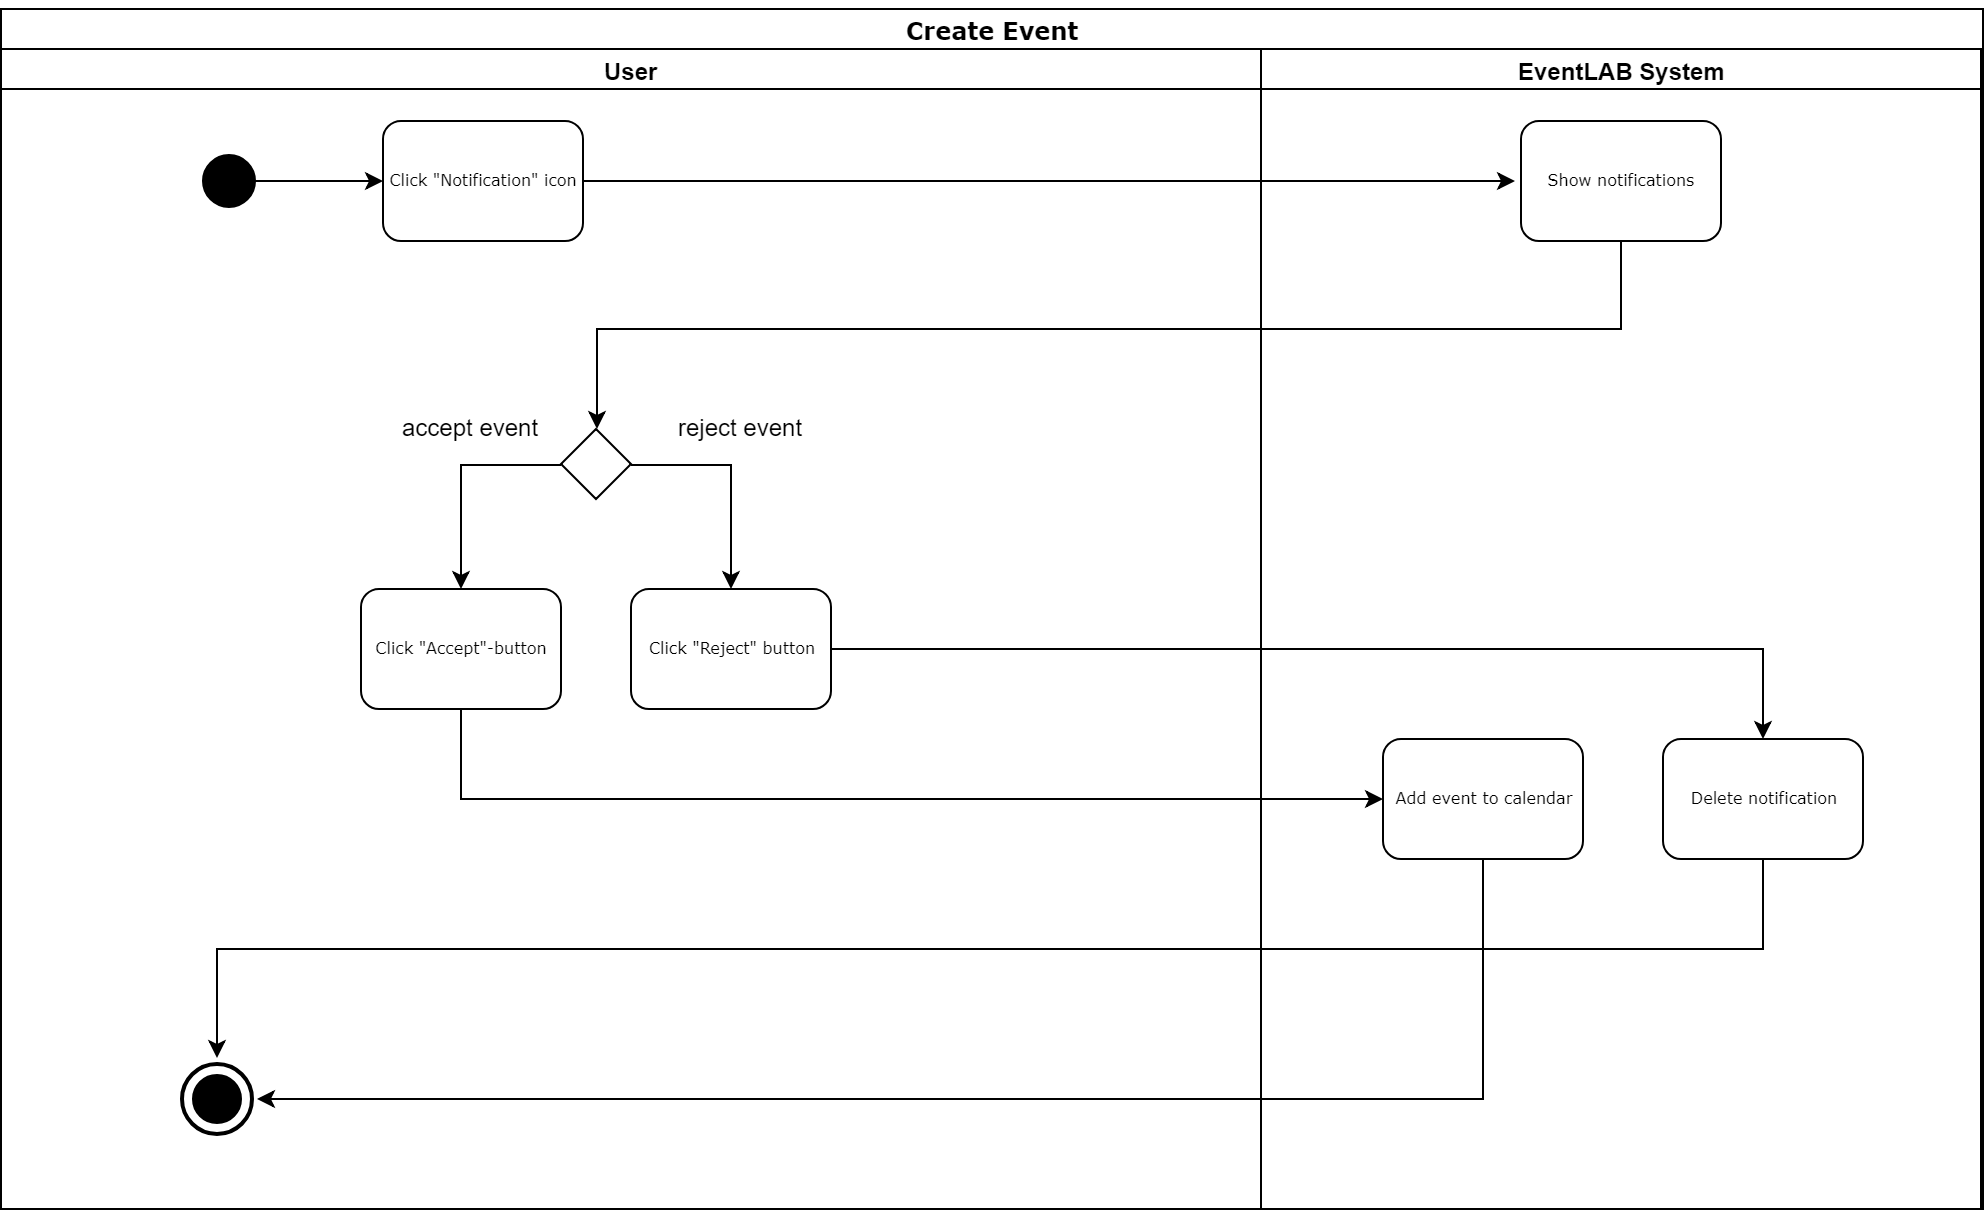

The diagram above was exported from draw.io. Its source (the exported page's mxGraphModel, read from the mxfile embedded in the PNG):
<mxGraphModel dx="996" dy="595" grid="1" gridSize="10" guides="1" tooltips="1" connect="1" arrows="1" fold="1" page="1" pageScale="1" pageWidth="1100" pageHeight="850" background="#ffffff" math="0" shadow="0">
  <root>
    <mxCell id="0" />
    <mxCell id="1" parent="0" />
    <mxCell id="77e6c97f196da883-1" value="&lt;p style=&quot;line-height: 180%&quot;&gt;&lt;font style=&quot;font-size: 12px ; line-height: 140%&quot;&gt;Create Event&lt;br&gt;&lt;/font&gt;&lt;/p&gt;" style="swimlane;html=1;childLayout=stackLayout;startSize=20;rounded=0;shadow=0;labelBackgroundColor=none;strokeColor=#000000;strokeWidth=1;fillColor=#ffffff;fontFamily=Verdana;fontSize=8;fontColor=#000000;align=center;" parent="1" vertex="1">
      <mxGeometry x="69" y="30" width="991" height="600" as="geometry" />
    </mxCell>
    <mxCell id="77e6c97f196da883-2" value="User" style="swimlane;html=1;startSize=20;" parent="77e6c97f196da883-1" vertex="1">
      <mxGeometry y="20" width="630" height="580" as="geometry" />
    </mxCell>
    <mxCell id="77e6c97f196da883-8" value="Click &quot;Notification&quot; icon" style="rounded=1;whiteSpace=wrap;html=1;shadow=0;labelBackgroundColor=none;strokeColor=#000000;strokeWidth=1;fillColor=#ffffff;fontFamily=Verdana;fontSize=8;fontColor=#000000;align=center;" parent="77e6c97f196da883-2" vertex="1">
      <mxGeometry x="191" y="36" width="100" height="60" as="geometry" />
    </mxCell>
    <mxCell id="30" value="" style="strokeWidth=2;html=1;shape=mxgraph.flowchart.start_2;whiteSpace=wrap;fillColor=#000000;" parent="77e6c97f196da883-2" vertex="1">
      <mxGeometry x="96" y="513.5" width="23" height="23" as="geometry" />
    </mxCell>
    <mxCell id="36" value="" style="strokeWidth=2;html=1;shape=mxgraph.flowchart.start_2;whiteSpace=wrap;fillColor=none;perimeterSpacing=3;" parent="77e6c97f196da883-2" vertex="1">
      <mxGeometry x="90" y="507.5" width="35" height="35" as="geometry" />
    </mxCell>
    <mxCell id="42" style="edgeStyle=orthogonalEdgeStyle;rounded=0;html=1;exitX=0;exitY=0.5;exitPerimeter=0;entryX=0;entryY=0.5;jettySize=auto;orthogonalLoop=1;" parent="77e6c97f196da883-2" source="39" target="77e6c97f196da883-8" edge="1">
      <mxGeometry relative="1" as="geometry">
        <Array as="points">
          <mxPoint x="151" y="66" />
          <mxPoint x="151" y="66" />
        </Array>
      </mxGeometry>
    </mxCell>
    <mxCell id="39" value="" style="strokeWidth=2;html=1;shape=mxgraph.flowchart.start_2;whiteSpace=wrap;fillColor=#000000;" parent="77e6c97f196da883-2" vertex="1">
      <mxGeometry x="101" y="53.5" width="25" height="25" as="geometry" />
    </mxCell>
    <mxCell id="Xbmybj7gXF68_oygwZp8-144" style="edgeStyle=orthogonalEdgeStyle;rounded=0;orthogonalLoop=1;jettySize=auto;html=1;exitX=0;exitY=0.5;exitDx=0;exitDy=0;entryX=0.5;entryY=0;entryDx=0;entryDy=0;" edge="1" parent="77e6c97f196da883-2" source="ZtygTU9a9RwoVBlEK3Wn-153" target="ZtygTU9a9RwoVBlEK3Wn-155">
      <mxGeometry relative="1" as="geometry" />
    </mxCell>
    <mxCell id="Xbmybj7gXF68_oygwZp8-145" style="edgeStyle=orthogonalEdgeStyle;rounded=0;orthogonalLoop=1;jettySize=auto;html=1;exitX=1;exitY=0.5;exitDx=0;exitDy=0;entryX=0.5;entryY=0;entryDx=0;entryDy=0;" edge="1" parent="77e6c97f196da883-2" source="ZtygTU9a9RwoVBlEK3Wn-153" target="Xbmybj7gXF68_oygwZp8-143">
      <mxGeometry relative="1" as="geometry" />
    </mxCell>
    <mxCell id="ZtygTU9a9RwoVBlEK3Wn-153" value="" style="rhombus;whiteSpace=wrap;html=1;" parent="77e6c97f196da883-2" vertex="1">
      <mxGeometry x="280" y="190" width="35" height="35" as="geometry" />
    </mxCell>
    <mxCell id="ZtygTU9a9RwoVBlEK3Wn-155" value="Click &quot;Accept&quot;-button" style="rounded=1;whiteSpace=wrap;html=1;shadow=0;labelBackgroundColor=none;strokeColor=#000000;strokeWidth=1;fillColor=#ffffff;fontFamily=Verdana;fontSize=8;fontColor=#000000;align=center;" parent="77e6c97f196da883-2" vertex="1">
      <mxGeometry x="180" y="270" width="100" height="60" as="geometry" />
    </mxCell>
    <mxCell id="Xbmybj7gXF68_oygwZp8-143" value="Click &quot;Reject&quot; button" style="rounded=1;whiteSpace=wrap;html=1;shadow=0;labelBackgroundColor=none;strokeColor=#000000;strokeWidth=1;fillColor=#ffffff;fontFamily=Verdana;fontSize=8;fontColor=#000000;align=center;" vertex="1" parent="77e6c97f196da883-2">
      <mxGeometry x="315" y="270" width="100" height="60" as="geometry" />
    </mxCell>
    <mxCell id="Xbmybj7gXF68_oygwZp8-146" value="reject event" style="text;html=1;resizable=0;points=[];autosize=1;align=center;verticalAlign=top;spacingTop=-4;" vertex="1" parent="77e6c97f196da883-2">
      <mxGeometry x="330" y="180" width="80" height="20" as="geometry" />
    </mxCell>
    <mxCell id="Xbmybj7gXF68_oygwZp8-147" value="accept event" style="text;html=1;resizable=0;points=[];autosize=1;align=center;verticalAlign=top;spacingTop=-4;" vertex="1" parent="77e6c97f196da883-2">
      <mxGeometry x="195" y="180" width="80" height="20" as="geometry" />
    </mxCell>
    <mxCell id="77e6c97f196da883-3" value="EventLAB System" style="swimlane;html=1;startSize=20;" parent="77e6c97f196da883-1" vertex="1">
      <mxGeometry x="630" y="20" width="360" height="580" as="geometry" />
    </mxCell>
    <mxCell id="25" value="Add event to calendar" style="rounded=1;whiteSpace=wrap;html=1;shadow=0;labelBackgroundColor=none;strokeColor=#000000;strokeWidth=1;fillColor=#ffffff;fontFamily=Verdana;fontSize=8;fontColor=#000000;align=center;" parent="77e6c97f196da883-3" vertex="1">
      <mxGeometry x="61" y="345" width="100" height="60" as="geometry" />
    </mxCell>
    <mxCell id="133" value="Show notifications" style="rounded=1;whiteSpace=wrap;html=1;shadow=0;labelBackgroundColor=none;strokeColor=#000000;strokeWidth=1;fillColor=#ffffff;fontFamily=Verdana;fontSize=8;fontColor=#000000;align=center;" parent="77e6c97f196da883-3" vertex="1">
      <mxGeometry x="130" y="36" width="100" height="60" as="geometry" />
    </mxCell>
    <mxCell id="Xbmybj7gXF68_oygwZp8-150" value="Delete notification" style="rounded=1;whiteSpace=wrap;html=1;shadow=0;labelBackgroundColor=none;strokeColor=#000000;strokeWidth=1;fillColor=#ffffff;fontFamily=Verdana;fontSize=8;fontColor=#000000;align=center;" vertex="1" parent="77e6c97f196da883-3">
      <mxGeometry x="201" y="345" width="100" height="60" as="geometry" />
    </mxCell>
    <mxCell id="138" style="edgeStyle=orthogonalEdgeStyle;rounded=0;html=1;entryX=0;entryY=0.5;jettySize=auto;orthogonalLoop=1;" parent="77e6c97f196da883-1" source="77e6c97f196da883-8" edge="1">
      <mxGeometry relative="1" as="geometry">
        <mxPoint x="757" y="86" as="targetPoint" />
      </mxGeometry>
    </mxCell>
    <mxCell id="139" style="edgeStyle=orthogonalEdgeStyle;rounded=0;html=1;jettySize=auto;orthogonalLoop=1;entryX=0.5;entryY=0;entryDx=0;entryDy=0;" parent="77e6c97f196da883-1" source="133" target="ZtygTU9a9RwoVBlEK3Wn-153" edge="1">
      <mxGeometry relative="1" as="geometry">
        <mxPoint x="301" y="210" as="targetPoint" />
        <Array as="points">
          <mxPoint x="810" y="160" />
          <mxPoint x="298" y="160" />
        </Array>
      </mxGeometry>
    </mxCell>
    <mxCell id="Xbmybj7gXF68_oygwZp8-148" style="edgeStyle=orthogonalEdgeStyle;rounded=0;orthogonalLoop=1;jettySize=auto;html=1;entryX=0;entryY=0.5;entryDx=0;entryDy=0;" edge="1" parent="77e6c97f196da883-1" source="ZtygTU9a9RwoVBlEK3Wn-155" target="25">
      <mxGeometry relative="1" as="geometry">
        <Array as="points">
          <mxPoint x="230" y="395" />
        </Array>
      </mxGeometry>
    </mxCell>
    <mxCell id="Xbmybj7gXF68_oygwZp8-151" style="edgeStyle=orthogonalEdgeStyle;rounded=0;orthogonalLoop=1;jettySize=auto;html=1;entryX=0.5;entryY=0;entryDx=0;entryDy=0;" edge="1" parent="77e6c97f196da883-1" source="Xbmybj7gXF68_oygwZp8-143" target="Xbmybj7gXF68_oygwZp8-150">
      <mxGeometry relative="1" as="geometry" />
    </mxCell>
    <mxCell id="Xbmybj7gXF68_oygwZp8-152" style="edgeStyle=orthogonalEdgeStyle;rounded=0;orthogonalLoop=1;jettySize=auto;html=1;" edge="1" parent="77e6c97f196da883-1" source="Xbmybj7gXF68_oygwZp8-150" target="36">
      <mxGeometry relative="1" as="geometry">
        <Array as="points">
          <mxPoint x="881" y="470" />
          <mxPoint x="108" y="470" />
        </Array>
      </mxGeometry>
    </mxCell>
    <mxCell id="Xbmybj7gXF68_oygwZp8-153" style="edgeStyle=orthogonalEdgeStyle;rounded=0;orthogonalLoop=1;jettySize=auto;html=1;exitX=0.5;exitY=1;exitDx=0;exitDy=0;entryX=1;entryY=0.5;entryDx=0;entryDy=0;entryPerimeter=0;" edge="1" parent="77e6c97f196da883-1" source="25" target="36">
      <mxGeometry relative="1" as="geometry">
        <Array as="points">
          <mxPoint x="741" y="545" />
        </Array>
      </mxGeometry>
    </mxCell>
  </root>
</mxGraphModel>